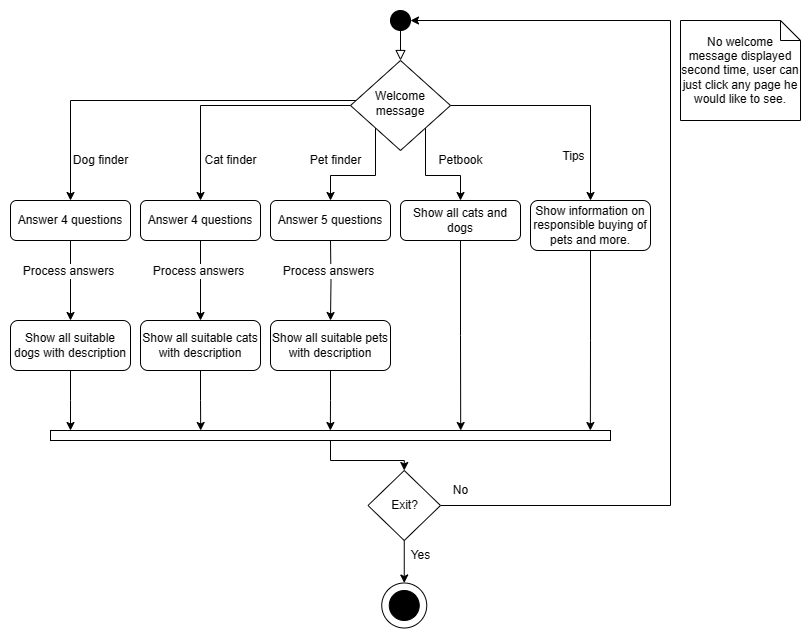

The diagram above was exported from draw.io. Its source (the exported page's mxGraphModel, read from the mxfile embedded in the PNG):
<mxGraphModel dx="1621" dy="509" grid="1" gridSize="10" guides="1" tooltips="1" connect="1" arrows="1" fold="1" page="1" pageScale="1" pageWidth="827" pageHeight="1169" math="0" shadow="0">
  <root>
    <mxCell id="WIyWlLk6GJQsqaUBKTNV-0" />
    <mxCell id="WIyWlLk6GJQsqaUBKTNV-1" parent="WIyWlLk6GJQsqaUBKTNV-0" />
    <mxCell id="C_S2i2c6sp2dtN_P2kIV-2" value="" style="ellipse;whiteSpace=wrap;html=1;aspect=fixed;fillColor=#FFFFFF;" parent="WIyWlLk6GJQsqaUBKTNV-1" vertex="1">
      <mxGeometry x="201.25" y="582.5" width="45" height="45" as="geometry" />
    </mxCell>
    <mxCell id="WIyWlLk6GJQsqaUBKTNV-2" value="" style="rounded=0;html=1;jettySize=auto;orthogonalLoop=1;fontSize=11;endArrow=block;endFill=0;endSize=8;strokeWidth=1;shadow=0;labelBackgroundColor=none;edgeStyle=orthogonalEdgeStyle;exitX=0.5;exitY=1;exitDx=0;exitDy=0;" parent="WIyWlLk6GJQsqaUBKTNV-1" source="C_S2i2c6sp2dtN_P2kIV-3" target="WIyWlLk6GJQsqaUBKTNV-6" edge="1">
      <mxGeometry relative="1" as="geometry">
        <mxPoint x="220" y="120" as="sourcePoint" />
      </mxGeometry>
    </mxCell>
    <mxCell id="C_S2i2c6sp2dtN_P2kIV-12" style="edgeStyle=orthogonalEdgeStyle;rounded=0;orthogonalLoop=1;jettySize=auto;html=1;exitX=1;exitY=0.5;exitDx=0;exitDy=0;entryX=0.5;entryY=0;entryDx=0;entryDy=0;" parent="WIyWlLk6GJQsqaUBKTNV-1" source="WIyWlLk6GJQsqaUBKTNV-6" target="WIyWlLk6GJQsqaUBKTNV-7" edge="1">
      <mxGeometry relative="1" as="geometry" />
    </mxCell>
    <mxCell id="C_S2i2c6sp2dtN_P2kIV-17" value="Tips" style="text;html=1;align=center;verticalAlign=middle;resizable=0;points=[];labelBackgroundColor=#ffffff;" parent="C_S2i2c6sp2dtN_P2kIV-12" vertex="1" connectable="0">
      <mxGeometry x="-0.3214" relative="1" as="geometry">
        <mxPoint x="42" y="50" as="offset" />
      </mxGeometry>
    </mxCell>
    <mxCell id="C_S2i2c6sp2dtN_P2kIV-13" style="edgeStyle=orthogonalEdgeStyle;rounded=0;orthogonalLoop=1;jettySize=auto;html=1;exitX=1;exitY=1;exitDx=0;exitDy=0;" parent="WIyWlLk6GJQsqaUBKTNV-1" source="WIyWlLk6GJQsqaUBKTNV-6" target="C_S2i2c6sp2dtN_P2kIV-9" edge="1">
      <mxGeometry relative="1" as="geometry" />
    </mxCell>
    <mxCell id="C_S2i2c6sp2dtN_P2kIV-14" style="edgeStyle=orthogonalEdgeStyle;rounded=0;orthogonalLoop=1;jettySize=auto;html=1;exitX=0;exitY=1;exitDx=0;exitDy=0;" parent="WIyWlLk6GJQsqaUBKTNV-1" source="WIyWlLk6GJQsqaUBKTNV-6" target="C_S2i2c6sp2dtN_P2kIV-7" edge="1">
      <mxGeometry relative="1" as="geometry" />
    </mxCell>
    <mxCell id="9-d625vDIgAPqHA31cNE-7" style="edgeStyle=orthogonalEdgeStyle;rounded=0;orthogonalLoop=1;jettySize=auto;html=1;exitX=0;exitY=0.5;exitDx=0;exitDy=0;" edge="1" parent="WIyWlLk6GJQsqaUBKTNV-1" source="WIyWlLk6GJQsqaUBKTNV-6" target="C_S2i2c6sp2dtN_P2kIV-5">
      <mxGeometry relative="1" as="geometry">
        <mxPoint x="20" y="110" as="targetPoint" />
      </mxGeometry>
    </mxCell>
    <mxCell id="9-d625vDIgAPqHA31cNE-8" style="edgeStyle=orthogonalEdgeStyle;rounded=0;orthogonalLoop=1;jettySize=auto;html=1;entryX=0.5;entryY=0;entryDx=0;entryDy=0;exitX=0.127;exitY=0.388;exitDx=0;exitDy=0;exitPerimeter=0;" edge="1" parent="WIyWlLk6GJQsqaUBKTNV-1" source="WIyWlLk6GJQsqaUBKTNV-6" target="9-d625vDIgAPqHA31cNE-2">
      <mxGeometry relative="1" as="geometry">
        <mxPoint x="150" y="80" as="sourcePoint" />
        <Array as="points">
          <mxPoint x="195" y="101" />
          <mxPoint x="195" y="100" />
          <mxPoint x="-110" y="100" />
        </Array>
      </mxGeometry>
    </mxCell>
    <mxCell id="WIyWlLk6GJQsqaUBKTNV-6" value="Welcome message" style="rhombus;whiteSpace=wrap;html=1;shadow=0;fontFamily=Helvetica;fontSize=12;align=center;strokeWidth=1;spacing=6;spacingTop=-4;" parent="WIyWlLk6GJQsqaUBKTNV-1" vertex="1">
      <mxGeometry x="170" y="60" width="100" height="90" as="geometry" />
    </mxCell>
    <mxCell id="C_S2i2c6sp2dtN_P2kIV-35" style="edgeStyle=orthogonalEdgeStyle;rounded=0;orthogonalLoop=1;jettySize=auto;html=1;exitX=0.5;exitY=1;exitDx=0;exitDy=0;" parent="WIyWlLk6GJQsqaUBKTNV-1" source="WIyWlLk6GJQsqaUBKTNV-7" edge="1">
      <mxGeometry relative="1" as="geometry">
        <mxPoint x="409.8620689655172" y="430.0000000000001" as="targetPoint" />
      </mxGeometry>
    </mxCell>
    <mxCell id="WIyWlLk6GJQsqaUBKTNV-7" value="Show information on responsible buying of pets and more." style="rounded=1;whiteSpace=wrap;html=1;fontSize=12;glass=0;strokeWidth=1;shadow=0;" parent="WIyWlLk6GJQsqaUBKTNV-1" vertex="1">
      <mxGeometry x="350" y="200" width="120" height="50" as="geometry" />
    </mxCell>
    <mxCell id="C_S2i2c6sp2dtN_P2kIV-0" value="" style="ellipse;shape=doubleEllipse;html=1;dashed=0;whitespace=wrap;aspect=fixed;fillColor=#000000;" parent="WIyWlLk6GJQsqaUBKTNV-1" vertex="1">
      <mxGeometry x="208.75" y="590" width="30" height="30" as="geometry" />
    </mxCell>
    <mxCell id="C_S2i2c6sp2dtN_P2kIV-3" value="" style="ellipse;shape=doubleEllipse;html=1;dashed=0;whitespace=wrap;aspect=fixed;fillColor=#000000;" parent="WIyWlLk6GJQsqaUBKTNV-1" vertex="1">
      <mxGeometry x="210" y="10" width="20" height="20" as="geometry" />
    </mxCell>
    <mxCell id="C_S2i2c6sp2dtN_P2kIV-21" value="" style="edgeStyle=orthogonalEdgeStyle;rounded=0;orthogonalLoop=1;jettySize=auto;html=1;" parent="WIyWlLk6GJQsqaUBKTNV-1" source="C_S2i2c6sp2dtN_P2kIV-5" target="C_S2i2c6sp2dtN_P2kIV-20" edge="1">
      <mxGeometry relative="1" as="geometry" />
    </mxCell>
    <mxCell id="C_S2i2c6sp2dtN_P2kIV-22" value="Process answers" style="text;html=1;align=center;verticalAlign=middle;resizable=0;points=[];labelBackgroundColor=#ffffff;" parent="C_S2i2c6sp2dtN_P2kIV-21" vertex="1" connectable="0">
      <mxGeometry x="-0.2579" y="-3" relative="1" as="geometry">
        <mxPoint as="offset" />
      </mxGeometry>
    </mxCell>
    <mxCell id="C_S2i2c6sp2dtN_P2kIV-5" value="Answer 4 questions" style="rounded=1;whiteSpace=wrap;html=1;fontSize=12;glass=0;strokeWidth=1;shadow=0;" parent="WIyWlLk6GJQsqaUBKTNV-1" vertex="1">
      <mxGeometry x="-40" y="200" width="120" height="40" as="geometry" />
    </mxCell>
    <mxCell id="C_S2i2c6sp2dtN_P2kIV-37" style="edgeStyle=orthogonalEdgeStyle;rounded=0;orthogonalLoop=1;jettySize=auto;html=1;exitX=0.5;exitY=1;exitDx=0;exitDy=0;" parent="WIyWlLk6GJQsqaUBKTNV-1" source="C_S2i2c6sp2dtN_P2kIV-20" edge="1">
      <mxGeometry relative="1" as="geometry">
        <mxPoint x="20.206896551724185" y="430.0000000000001" as="targetPoint" />
      </mxGeometry>
    </mxCell>
    <mxCell id="C_S2i2c6sp2dtN_P2kIV-20" value="Show all suitable cats with description" style="rounded=1;whiteSpace=wrap;html=1;fontSize=12;glass=0;strokeWidth=1;shadow=0;" parent="WIyWlLk6GJQsqaUBKTNV-1" vertex="1">
      <mxGeometry x="-40" y="320" width="120" height="50" as="geometry" />
    </mxCell>
    <mxCell id="C_S2i2c6sp2dtN_P2kIV-7" value="Answer 5 questions" style="rounded=1;whiteSpace=wrap;html=1;fontSize=12;glass=0;strokeWidth=1;shadow=0;" parent="WIyWlLk6GJQsqaUBKTNV-1" vertex="1">
      <mxGeometry x="90" y="200" width="120" height="40" as="geometry" />
    </mxCell>
    <mxCell id="C_S2i2c6sp2dtN_P2kIV-36" style="edgeStyle=orthogonalEdgeStyle;rounded=0;orthogonalLoop=1;jettySize=auto;html=1;exitX=0.5;exitY=1;exitDx=0;exitDy=0;" parent="WIyWlLk6GJQsqaUBKTNV-1" source="C_S2i2c6sp2dtN_P2kIV-9" edge="1">
      <mxGeometry relative="1" as="geometry">
        <mxPoint x="280.2068965517242" y="430.0000000000001" as="targetPoint" />
      </mxGeometry>
    </mxCell>
    <mxCell id="C_S2i2c6sp2dtN_P2kIV-9" value="Show all cats and dogs" style="rounded=1;whiteSpace=wrap;html=1;fontSize=12;glass=0;strokeWidth=1;shadow=0;" parent="WIyWlLk6GJQsqaUBKTNV-1" vertex="1">
      <mxGeometry x="220" y="200" width="120" height="40" as="geometry" />
    </mxCell>
    <mxCell id="C_S2i2c6sp2dtN_P2kIV-16" value="Cat finder" style="text;html=1;align=center;verticalAlign=middle;resizable=0;points=[];autosize=1;" parent="WIyWlLk6GJQsqaUBKTNV-1" vertex="1">
      <mxGeometry x="10" y="145" width="80" height="30" as="geometry" />
    </mxCell>
    <mxCell id="C_S2i2c6sp2dtN_P2kIV-18" value="Pet finder" style="text;html=1;align=center;verticalAlign=middle;resizable=0;points=[];autosize=1;" parent="WIyWlLk6GJQsqaUBKTNV-1" vertex="1">
      <mxGeometry x="120" y="145" width="70" height="30" as="geometry" />
    </mxCell>
    <mxCell id="C_S2i2c6sp2dtN_P2kIV-19" value="Petbook" style="text;html=1;align=center;verticalAlign=middle;resizable=0;points=[];autosize=1;" parent="WIyWlLk6GJQsqaUBKTNV-1" vertex="1">
      <mxGeometry x="245" y="145" width="70" height="30" as="geometry" />
    </mxCell>
    <mxCell id="C_S2i2c6sp2dtN_P2kIV-23" value="" style="edgeStyle=orthogonalEdgeStyle;rounded=0;orthogonalLoop=1;jettySize=auto;html=1;" parent="WIyWlLk6GJQsqaUBKTNV-1" target="C_S2i2c6sp2dtN_P2kIV-25" edge="1">
      <mxGeometry relative="1" as="geometry">
        <mxPoint x="150" y="240" as="sourcePoint" />
      </mxGeometry>
    </mxCell>
    <mxCell id="C_S2i2c6sp2dtN_P2kIV-24" value="Process answers" style="text;html=1;align=center;verticalAlign=middle;resizable=0;points=[];labelBackgroundColor=#ffffff;" parent="C_S2i2c6sp2dtN_P2kIV-23" vertex="1" connectable="0">
      <mxGeometry x="-0.2579" y="-3" relative="1" as="geometry">
        <mxPoint as="offset" />
      </mxGeometry>
    </mxCell>
    <mxCell id="C_S2i2c6sp2dtN_P2kIV-33" style="edgeStyle=orthogonalEdgeStyle;rounded=0;orthogonalLoop=1;jettySize=auto;html=1;exitX=0.5;exitY=1;exitDx=0;exitDy=0;" parent="WIyWlLk6GJQsqaUBKTNV-1" source="C_S2i2c6sp2dtN_P2kIV-25" edge="1">
      <mxGeometry relative="1" as="geometry">
        <mxPoint x="149.8620689655172" y="430.0000000000001" as="targetPoint" />
      </mxGeometry>
    </mxCell>
    <mxCell id="C_S2i2c6sp2dtN_P2kIV-25" value="Show all suitable pets with description" style="rounded=1;whiteSpace=wrap;html=1;fontSize=12;glass=0;strokeWidth=1;shadow=0;" parent="WIyWlLk6GJQsqaUBKTNV-1" vertex="1">
      <mxGeometry x="90" y="320" width="120" height="50" as="geometry" />
    </mxCell>
    <mxCell id="C_S2i2c6sp2dtN_P2kIV-32" style="edgeStyle=orthogonalEdgeStyle;rounded=0;orthogonalLoop=1;jettySize=auto;html=1;exitX=0.5;exitY=1;exitDx=0;exitDy=0;entryX=0.5;entryY=0;entryDx=0;entryDy=0;" parent="WIyWlLk6GJQsqaUBKTNV-1" source="C_S2i2c6sp2dtN_P2kIV-28" target="C_S2i2c6sp2dtN_P2kIV-2" edge="1">
      <mxGeometry relative="1" as="geometry">
        <mxPoint x="215" y="540" as="targetPoint" />
      </mxGeometry>
    </mxCell>
    <mxCell id="C_S2i2c6sp2dtN_P2kIV-41" style="edgeStyle=orthogonalEdgeStyle;rounded=0;orthogonalLoop=1;jettySize=auto;html=1;exitX=1;exitY=0.5;exitDx=0;exitDy=0;entryX=1;entryY=0.5;entryDx=0;entryDy=0;" parent="WIyWlLk6GJQsqaUBKTNV-1" source="C_S2i2c6sp2dtN_P2kIV-28" target="C_S2i2c6sp2dtN_P2kIV-3" edge="1">
      <mxGeometry relative="1" as="geometry">
        <mxPoint x="250" y="10" as="targetPoint" />
        <Array as="points">
          <mxPoint x="490" y="505" />
          <mxPoint x="490" y="20" />
        </Array>
      </mxGeometry>
    </mxCell>
    <mxCell id="C_S2i2c6sp2dtN_P2kIV-28" value="Exit?" style="rhombus;whiteSpace=wrap;html=1;fillColor=#FFFFFF;" parent="WIyWlLk6GJQsqaUBKTNV-1" vertex="1">
      <mxGeometry x="187.5" y="470" width="72.5" height="70" as="geometry" />
    </mxCell>
    <mxCell id="C_S2i2c6sp2dtN_P2kIV-40" style="edgeStyle=orthogonalEdgeStyle;rounded=0;orthogonalLoop=1;jettySize=auto;html=1;exitX=0.5;exitY=1;exitDx=0;exitDy=0;entryX=0.5;entryY=0;entryDx=0;entryDy=0;" parent="WIyWlLk6GJQsqaUBKTNV-1" source="C_S2i2c6sp2dtN_P2kIV-39" target="C_S2i2c6sp2dtN_P2kIV-28" edge="1">
      <mxGeometry relative="1" as="geometry" />
    </mxCell>
    <mxCell id="C_S2i2c6sp2dtN_P2kIV-39" value="" style="rounded=0;whiteSpace=wrap;html=1;fillColor=#FFFFFF;" parent="WIyWlLk6GJQsqaUBKTNV-1" vertex="1">
      <mxGeometry x="-130" y="430" width="560" height="10" as="geometry" />
    </mxCell>
    <mxCell id="C_S2i2c6sp2dtN_P2kIV-43" value="No" style="text;html=1;align=center;verticalAlign=middle;resizable=0;points=[];autosize=1;" parent="WIyWlLk6GJQsqaUBKTNV-1" vertex="1">
      <mxGeometry x="260" y="475" width="40" height="30" as="geometry" />
    </mxCell>
    <mxCell id="C_S2i2c6sp2dtN_P2kIV-44" value="Yes" style="text;html=1;align=center;verticalAlign=middle;resizable=0;points=[];autosize=1;" parent="WIyWlLk6GJQsqaUBKTNV-1" vertex="1">
      <mxGeometry x="220" y="540" width="40" height="30" as="geometry" />
    </mxCell>
    <mxCell id="9-d625vDIgAPqHA31cNE-0" value="" style="edgeStyle=orthogonalEdgeStyle;rounded=0;orthogonalLoop=1;jettySize=auto;html=1;" edge="1" parent="WIyWlLk6GJQsqaUBKTNV-1" source="9-d625vDIgAPqHA31cNE-2" target="9-d625vDIgAPqHA31cNE-3">
      <mxGeometry relative="1" as="geometry" />
    </mxCell>
    <mxCell id="9-d625vDIgAPqHA31cNE-1" value="Process answers" style="text;html=1;align=center;verticalAlign=middle;resizable=0;points=[];labelBackgroundColor=#ffffff;" vertex="1" connectable="0" parent="9-d625vDIgAPqHA31cNE-0">
      <mxGeometry x="-0.2579" y="-3" relative="1" as="geometry">
        <mxPoint as="offset" />
      </mxGeometry>
    </mxCell>
    <mxCell id="9-d625vDIgAPqHA31cNE-2" value="Answer 4 questions" style="rounded=1;whiteSpace=wrap;html=1;fontSize=12;glass=0;strokeWidth=1;shadow=0;" vertex="1" parent="WIyWlLk6GJQsqaUBKTNV-1">
      <mxGeometry x="-170" y="200" width="120" height="40" as="geometry" />
    </mxCell>
    <mxCell id="9-d625vDIgAPqHA31cNE-9" style="edgeStyle=orthogonalEdgeStyle;rounded=0;orthogonalLoop=1;jettySize=auto;html=1;exitX=0.5;exitY=1;exitDx=0;exitDy=0;" edge="1" parent="WIyWlLk6GJQsqaUBKTNV-1" source="9-d625vDIgAPqHA31cNE-3">
      <mxGeometry relative="1" as="geometry">
        <mxPoint x="-110" y="430" as="targetPoint" />
      </mxGeometry>
    </mxCell>
    <mxCell id="9-d625vDIgAPqHA31cNE-3" value="Show all suitable dogs with description" style="rounded=1;whiteSpace=wrap;html=1;fontSize=12;glass=0;strokeWidth=1;shadow=0;" vertex="1" parent="WIyWlLk6GJQsqaUBKTNV-1">
      <mxGeometry x="-170" y="320" width="120" height="50" as="geometry" />
    </mxCell>
    <mxCell id="9-d625vDIgAPqHA31cNE-5" value="Dog finder" style="text;html=1;align=center;verticalAlign=middle;resizable=0;points=[];autosize=1;" vertex="1" parent="WIyWlLk6GJQsqaUBKTNV-1">
      <mxGeometry x="-120" y="145" width="80" height="30" as="geometry" />
    </mxCell>
    <mxCell id="9-d625vDIgAPqHA31cNE-11" value="No welcome message displayed second time, user can just click any page he would like to see." style="shape=note;size=20;whiteSpace=wrap;html=1;" vertex="1" parent="WIyWlLk6GJQsqaUBKTNV-1">
      <mxGeometry x="500" y="20" width="120" height="100" as="geometry" />
    </mxCell>
  </root>
</mxGraphModel>